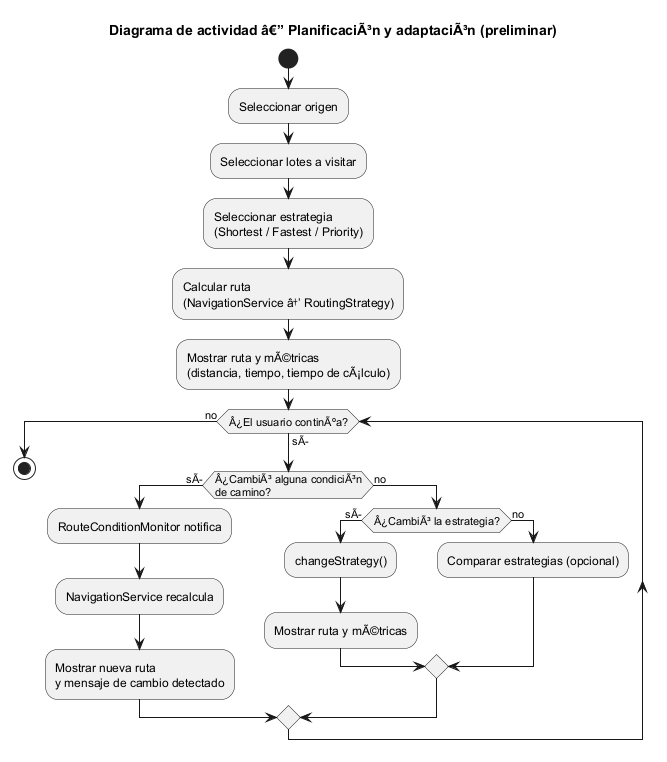

The diagram above was rendered by PlantUML. Its source (embedded in the PNG):
@startuml SIPROCAFE-NAV-Activity
title Diagrama de actividad â€” PlanificaciÃ³n y adaptaciÃ³n (preliminar)

start
:Seleccionar origen;
:Seleccionar lotes a visitar;
:Seleccionar estrategia\n(Shortest / Fastest / Priority);
:Calcular ruta\n(NavigationService â†’ RoutingStrategy);
:Mostrar ruta y mÃ©tricas\n(distancia, tiempo, tiempo de cÃ¡lculo);

while (Â¿El usuario continÃºa?) is (sÃ)
  if (Â¿CambiÃ³ alguna condiciÃ³n\nde camino?) then (sÃ)
    :RouteConditionMonitor notifica;
    :NavigationService recalcula;
    :Mostrar nueva ruta\ny mensaje de cambio detectado;
  else (no)
    if (Â¿CambiÃ³ la estrategia?) then (sÃ)
      :changeStrategy();
      :Mostrar ruta y mÃ©tricas;
    else (no)
      :Comparar estrategias (opcional);
    endif
  endif
endwhile (no)

stop

@enduml